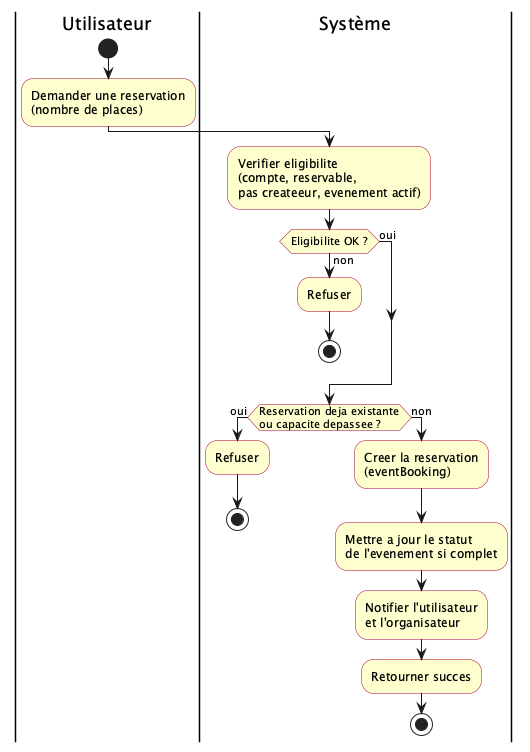

The diagram above was rendered by PlantUML. Its source (embedded in the PNG):
@startuml
!pragma layout smetana

skinparam shadowing false
skinparam activityBackgroundColor #FEFECE
skinparam activityBorderColor #A80036

|Utilisateur|
start
:Demander une reservation\n(nombre de places);

|Système|
:Verifier eligibilite\n(compte, reservable,\npas createeur, evenement actif);

if (Eligibilite OK ?) then (non)
  :Refuser;
  stop
else (oui)
endif

if (Reservation deja existante\nou capacite depassee ?) then (oui)
  :Refuser;
  stop
else (non)
  :Creer la reservation\n(eventBooking);
  :Mettre a jour le statut\nde l'evenement si complet;
  :Notifier l'utilisateur\net l'organisateur;
  :Retourner succes;
  stop
endif

@enduml